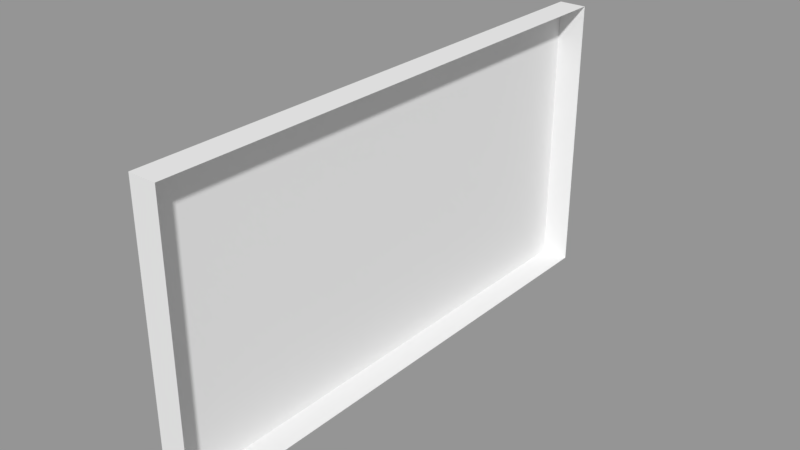 # Source: solid_wall_front.blend  (saved by Blender 2.79.0; exported with 4.5.12 LTS)
import bpy
from mathutils import Matrix  # noqa: F401  (used for matrix-valued properties, if any)

bpy.ops.wm.read_factory_settings(use_empty=True)
scene = bpy.context.scene
scene.name = 'Scene'

# ---- collections
col_collection_1 = bpy.data.collections.new('Collection 1'); scene.collection.children.link(col_collection_1)

# ---- meshes
me_cube = bpy.data.meshes.new('Cube')
me_cube.from_pydata([(-1.0, -0.8194, 0.4283), (-1.0, -0.8194, 1.738), (-1.0, 0.9555, 0.4283), (-1.0, 0.9555, 1.738), (1.0, -0.8194, 0.4283), (1.0, -0.8194, 1.738), (1.0, 0.9555, 0.4283), (1.0, 0.9555, 1.738)], [], [(0, 1, 3, 2), (2, 3, 7, 6), (4, 5, 1, 0), (2, 6, 4, 0), (7, 3, 1, 5)])
_uv = me_cube.uv_layers.new(name='UVMap')
_uv.uv.foreach_set('vector', [0.6667, 0.6667, 0.3333, 0.6667, 0.3333, 0.3333, 0.6667, 0.3333, 0.6667, 0.3333, 0.3333, 0.3333, 0.3333, 5.96e-08, 0.6667, 0.0, 1.987e-08, 0.6667, 0.0, 0.3333, 0.3333, 0.3333, 0.3333, 0.6667, 0.6667, 0.3333, 0.6667, 4.967e-08, 1.0, 0.0, 1.0, 0.3333, 0.3333, 0.6667, 0.3333, 1.0, 4.967e-08, 1.0, 0.0, 0.6667])
me_cube.use_remesh_preserve_volume = False
me_cube.use_remesh_preserve_attributes = False
me_cube.use_mirror_vertex_groups = False
me_cube.update()

# ---- objects
ob_wall = bpy.data.objects.new('Wall', me_cube)

# ---- transforms, parenting, visibility, modifiers, constraints
ob_wall.location = (0.0, 0.0, 0.0)
ob_wall.scale = (0.08, 1.75, 1.25)
ob_wall.lineart.crease_threshold = 0.0

# ---- collection membership
col_collection_1.objects.link(ob_wall)

# ---- scene / render settings (as saved in the file)
scene.frame_start = 1; scene.frame_end = 250; scene.frame_set(1)
scene.render.engine = 'CYCLES'
scene.render.resolution_percentage = 50
scene.render.dither_intensity = 0.0
scene.cycles.use_denoising = False
scene.cycles.samples = 128
scene.cycles.sampling_pattern = 'TABULATED_SOBOL'
scene.cycles.use_adaptive_sampling = False
scene.cycles.use_light_tree = False
scene.cycles.blur_glossy = 0.0
scene.cycles.sample_clamp_indirect = 0.0
scene.view_settings.view_transform = 'Standard'
bpy.context.view_layer.update()

# ---- added for rendering (the .blend has no active camera and no usable light): camera, sun + grey world if the file has none
cam_auto = bpy.data.cameras.new('AutoCamera')
cam_auto.lens = 50.0
cam_auto.sensor_width = 36.0
cam_auto.clip_end = 1000.0
ob_auto_camera = bpy.data.objects.new('AutoCamera', cam_auto)
scene.collection.objects.link(ob_auto_camera)
ob_auto_camera.location = (3.25193, -3.78325, 3.95562)
ob_auto_camera.rotation_euler = (1.09748, -7.21219e-08, 0.694738)
scene.camera = ob_auto_camera
light_auto_sun = bpy.data.lights.new('AutoSun', 'SUN')
light_auto_sun.energy = 3.0
light_auto_sun.angle = 0.0523599
ob_auto_sun = bpy.data.objects.new('AutoSun', light_auto_sun)
scene.collection.objects.link(ob_auto_sun)
ob_auto_sun.rotation_euler = (0.872665, 0.174533, 0.523599)
if scene.world is None:
    world_auto = bpy.data.worlds.new('AutoWorld')
    world_auto.color = (0.3, 0.3, 0.3)
    scene.world = world_auto
bpy.context.view_layer.update()
